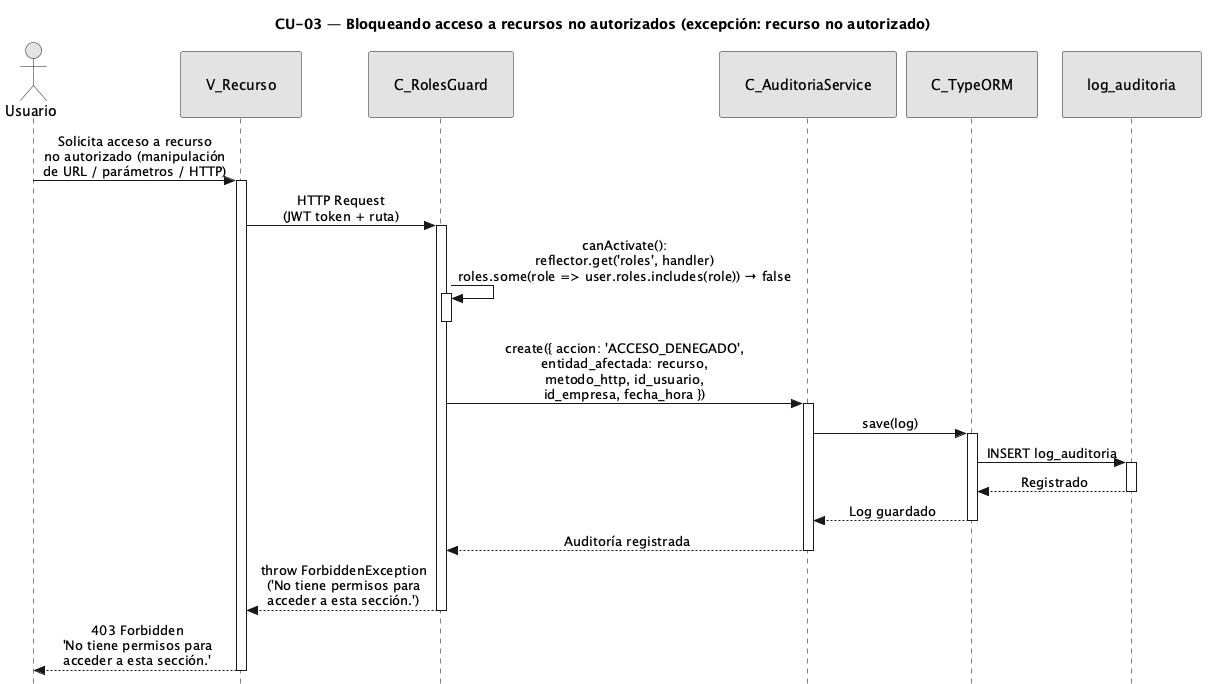

The diagram above was rendered by PlantUML. Its source (embedded in the PNG):
@startuml CU03-exc-recurso-no-autorizado
title CU-03 — Bloqueando acceso a recursos no autorizados (excepción: recurso no autorizado)

skinparam style strictuml
skinparam monochrome true
skinparam shadowing false
skinparam sequenceMessageAlign center
<style>
sequenceDiagram {
  participant {
    padding 25
  }
  actor {
    padding 20
  }
}
</style>
skinparam sequence {
  MessageAlign center
  LifeLineBorderColor black
}
hide footbox

actor "Usuario" as user
participant "V_Recurso" as view
participant "C_RolesGuard" as guard
participant "C_AuditoriaService" as aud
participant "C_TypeORM" as orm
participant "log_auditoria" as aent

user -> view : Solicita acceso a recurso\nno autorizado (manipulación\nde URL / parámetros / HTTP)
activate view

view -> guard : HTTP Request\n(JWT token + ruta)
activate guard

guard -> guard : canActivate():\nreflector.get('roles', handler)\nroles.some(role => user.roles.includes(role)) → false
activate guard
deactivate guard

guard -> aud : create({ accion: 'ACCESO_DENEGADO',\nentidad_afectada: recurso,\nmetodo_http, id_usuario,\nid_empresa, fecha_hora })
activate aud

aud -> orm : save(log)
activate orm

orm -> aent : INSERT log_auditoria
activate aent
aent --> orm : Registrado
deactivate aent

orm --> aud : Log guardado
deactivate orm

aud --> guard : Auditoría registrada
deactivate aud

guard --> view : throw ForbiddenException\n('No tiene permisos para\nacceder a esta sección.')
deactivate guard

view --> user : 403 Forbidden\n'No tiene permisos para\nacceder a esta sección.'
deactivate view

@enduml